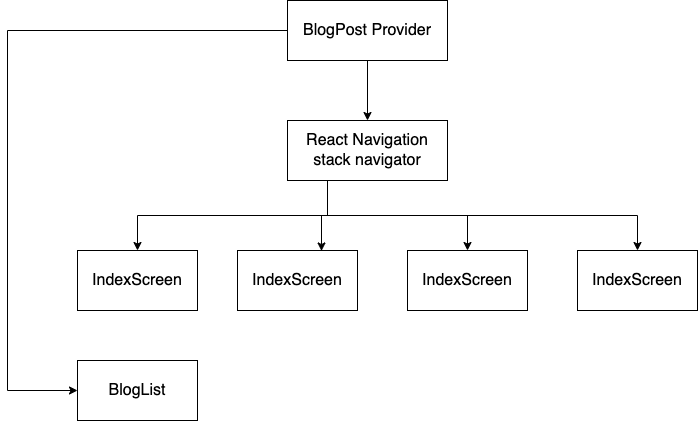

The diagram above was exported from draw.io. Its source (the exported page's mxGraphModel, read from the mxfile embedded in the PNG):
<mxGraphModel dx="1298" dy="723" grid="1" gridSize="10" guides="1" tooltips="1" connect="1" arrows="1" fold="1" page="1" pageScale="1" pageWidth="827" pageHeight="1169" math="0" shadow="0">
  <root>
    <mxCell id="0" />
    <mxCell id="1" parent="0" />
    <mxCell id="bkTZaIz8hXuPISSsY7zp-1" value="BlogPost Provider" style="rounded=0;whiteSpace=wrap;html=1;fontSize=16;" vertex="1" parent="1">
      <mxGeometry x="320" y="150" width="160" height="60" as="geometry" />
    </mxCell>
    <mxCell id="bkTZaIz8hXuPISSsY7zp-10" style="edgeStyle=orthogonalEdgeStyle;rounded=0;orthogonalLoop=1;jettySize=auto;html=1;exitX=0.25;exitY=1;exitDx=0;exitDy=0;entryX=0.5;entryY=0;entryDx=0;entryDy=0;fontSize=16;" edge="1" parent="1" source="bkTZaIz8hXuPISSsY7zp-2" target="bkTZaIz8hXuPISSsY7zp-3">
      <mxGeometry relative="1" as="geometry" />
    </mxCell>
    <mxCell id="bkTZaIz8hXuPISSsY7zp-11" style="edgeStyle=orthogonalEdgeStyle;rounded=0;orthogonalLoop=1;jettySize=auto;html=1;exitX=0.25;exitY=1;exitDx=0;exitDy=0;entryX=0.7;entryY=0.008;entryDx=0;entryDy=0;entryPerimeter=0;fontSize=16;" edge="1" parent="1" source="bkTZaIz8hXuPISSsY7zp-2" target="bkTZaIz8hXuPISSsY7zp-6">
      <mxGeometry relative="1" as="geometry" />
    </mxCell>
    <mxCell id="bkTZaIz8hXuPISSsY7zp-12" style="edgeStyle=orthogonalEdgeStyle;rounded=0;orthogonalLoop=1;jettySize=auto;html=1;exitX=0.25;exitY=1;exitDx=0;exitDy=0;entryX=0.5;entryY=0;entryDx=0;entryDy=0;fontSize=16;" edge="1" parent="1" source="bkTZaIz8hXuPISSsY7zp-2" target="bkTZaIz8hXuPISSsY7zp-5">
      <mxGeometry relative="1" as="geometry" />
    </mxCell>
    <mxCell id="bkTZaIz8hXuPISSsY7zp-13" style="edgeStyle=orthogonalEdgeStyle;rounded=0;orthogonalLoop=1;jettySize=auto;html=1;exitX=0.25;exitY=1;exitDx=0;exitDy=0;entryX=0.5;entryY=0;entryDx=0;entryDy=0;fontSize=16;" edge="1" parent="1" source="bkTZaIz8hXuPISSsY7zp-2" target="bkTZaIz8hXuPISSsY7zp-4">
      <mxGeometry relative="1" as="geometry" />
    </mxCell>
    <mxCell id="bkTZaIz8hXuPISSsY7zp-2" value="React Navigation stack navigator" style="rounded=0;whiteSpace=wrap;html=1;fontSize=16;" vertex="1" parent="1">
      <mxGeometry x="320" y="270" width="160" height="60" as="geometry" />
    </mxCell>
    <mxCell id="bkTZaIz8hXuPISSsY7zp-3" value="IndexScreen" style="rounded=0;whiteSpace=wrap;html=1;fontSize=16;" vertex="1" parent="1">
      <mxGeometry x="110" y="400" width="120" height="60" as="geometry" />
    </mxCell>
    <mxCell id="bkTZaIz8hXuPISSsY7zp-4" value="IndexScreen" style="rounded=0;whiteSpace=wrap;html=1;fontSize=16;" vertex="1" parent="1">
      <mxGeometry x="610" y="400" width="120" height="60" as="geometry" />
    </mxCell>
    <mxCell id="bkTZaIz8hXuPISSsY7zp-5" value="IndexScreen" style="rounded=0;whiteSpace=wrap;html=1;fontSize=16;" vertex="1" parent="1">
      <mxGeometry x="440" y="400" width="120" height="60" as="geometry" />
    </mxCell>
    <mxCell id="bkTZaIz8hXuPISSsY7zp-6" value="IndexScreen" style="rounded=0;whiteSpace=wrap;html=1;fontSize=16;" vertex="1" parent="1">
      <mxGeometry x="270" y="400" width="120" height="60" as="geometry" />
    </mxCell>
    <mxCell id="bkTZaIz8hXuPISSsY7zp-7" value="BlogList" style="rounded=0;whiteSpace=wrap;html=1;fontSize=16;" vertex="1" parent="1">
      <mxGeometry x="110" y="510" width="120" height="60" as="geometry" />
    </mxCell>
    <mxCell id="bkTZaIz8hXuPISSsY7zp-8" value="" style="endArrow=classic;html=1;rounded=0;fontSize=16;exitX=0;exitY=0.5;exitDx=0;exitDy=0;entryX=0;entryY=0.5;entryDx=0;entryDy=0;" edge="1" parent="1" source="bkTZaIz8hXuPISSsY7zp-1" target="bkTZaIz8hXuPISSsY7zp-7">
      <mxGeometry width="50" height="50" relative="1" as="geometry">
        <mxPoint x="390" y="390" as="sourcePoint" />
        <mxPoint x="50" y="550" as="targetPoint" />
        <Array as="points">
          <mxPoint x="40" y="180" />
          <mxPoint x="40" y="540" />
        </Array>
      </mxGeometry>
    </mxCell>
    <mxCell id="bkTZaIz8hXuPISSsY7zp-9" value="" style="endArrow=classic;html=1;rounded=0;fontSize=16;exitX=0.5;exitY=1;exitDx=0;exitDy=0;entryX=0.5;entryY=0;entryDx=0;entryDy=0;" edge="1" parent="1" source="bkTZaIz8hXuPISSsY7zp-1" target="bkTZaIz8hXuPISSsY7zp-2">
      <mxGeometry width="50" height="50" relative="1" as="geometry">
        <mxPoint x="390" y="390" as="sourcePoint" />
        <mxPoint x="440" y="340" as="targetPoint" />
      </mxGeometry>
    </mxCell>
  </root>
</mxGraphModel>